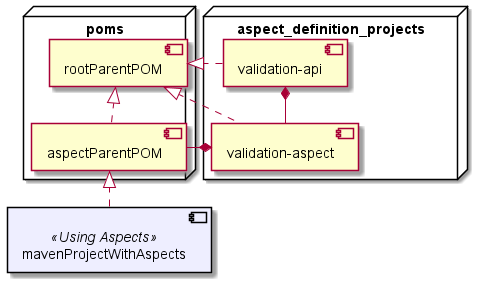

The diagram above was rendered by PlantUML. Its source (embedded in the PNG):
@startuml

!pragma layout smetana

skinparam component {
  BackgroundColor<<Using Aspects>> #EEEEFF
  BorderColor<<Using Aspects>> black
}

node poms {

    component "rootParentPOM"
    component "aspectParentPOM"

    [rootParentPOM] <|.. [aspectParentPOM]
}

node aspect_definition_projects {

    component "validation-api"
    component "validation-aspect"

    [rootParentPOM] <|... [validation-api]
    [rootParentPOM] <|.. [validation-aspect]
    [validation-api] *-- [validation-aspect]
    [validation-aspect] *-- [aspectParentPOM]
}

component "mavenProjectWithAspects"<<Using Aspects>>
[aspectParentPOM] <|.. [mavenProjectWithAspects]

@enduml